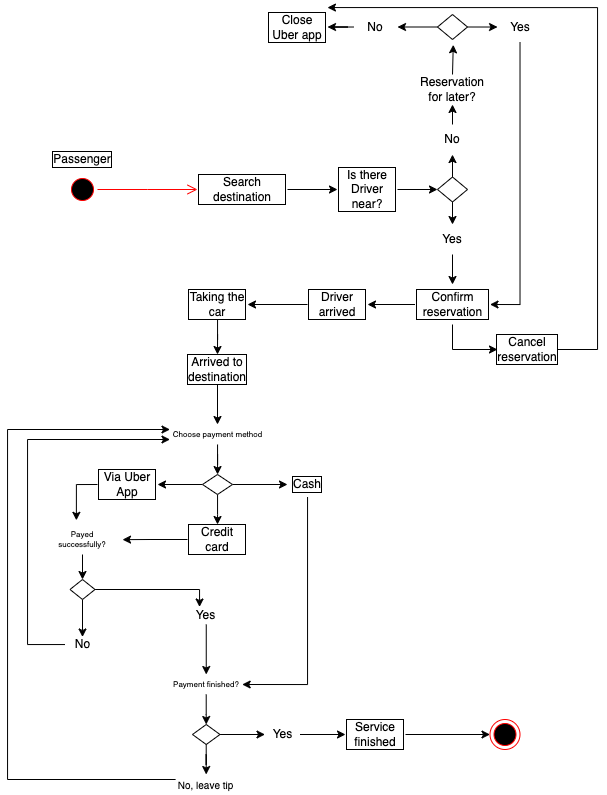

The diagram above was exported from draw.io. Its source (the exported page's mxGraphModel, read from the mxfile embedded in the PNG):
<mxGraphModel dx="1339" dy="501" grid="1" gridSize="10" guides="1" tooltips="1" connect="1" arrows="1" fold="1" page="1" pageScale="1" pageWidth="827" pageHeight="1169" math="0" shadow="0">
  <root>
    <mxCell id="0" />
    <mxCell id="1" parent="0" />
    <mxCell id="5gl5xDRqdi-tsBBx5u-z-2" value="" style="ellipse;html=1;shape=startState;fillColor=#000000;strokeColor=#ff0000;" vertex="1" parent="1">
      <mxGeometry x="90" y="180" width="30" height="30" as="geometry" />
    </mxCell>
    <mxCell id="5gl5xDRqdi-tsBBx5u-z-3" value="" style="edgeStyle=orthogonalEdgeStyle;html=1;verticalAlign=bottom;endArrow=open;endSize=8;strokeColor=#ff0000;rounded=0;" edge="1" source="5gl5xDRqdi-tsBBx5u-z-2" parent="1">
      <mxGeometry relative="1" as="geometry">
        <mxPoint x="220" y="195" as="targetPoint" />
      </mxGeometry>
    </mxCell>
    <mxCell id="5gl5xDRqdi-tsBBx5u-z-5" value="Passenger" style="text;html=1;align=center;verticalAlign=middle;whiteSpace=wrap;rounded=0;labelBorderColor=default;" vertex="1" parent="1">
      <mxGeometry x="75" y="150" width="60" height="30" as="geometry" />
    </mxCell>
    <mxCell id="5gl5xDRqdi-tsBBx5u-z-8" style="edgeStyle=orthogonalEdgeStyle;rounded=0;orthogonalLoop=1;jettySize=auto;html=1;exitX=1;exitY=0.5;exitDx=0;exitDy=0;entryX=0;entryY=0.5;entryDx=0;entryDy=0;" edge="1" parent="1" source="5gl5xDRqdi-tsBBx5u-z-6" target="5gl5xDRqdi-tsBBx5u-z-7">
      <mxGeometry relative="1" as="geometry" />
    </mxCell>
    <mxCell id="5gl5xDRqdi-tsBBx5u-z-6" value="Search destination" style="text;html=1;align=center;verticalAlign=middle;whiteSpace=wrap;rounded=0;labelBorderColor=default;" vertex="1" parent="1">
      <mxGeometry x="220" y="180" width="90" height="30" as="geometry" />
    </mxCell>
    <mxCell id="5gl5xDRqdi-tsBBx5u-z-10" style="edgeStyle=orthogonalEdgeStyle;rounded=0;orthogonalLoop=1;jettySize=auto;html=1;exitX=1;exitY=0.5;exitDx=0;exitDy=0;entryX=0;entryY=0.5;entryDx=0;entryDy=0;" edge="1" parent="1" source="5gl5xDRqdi-tsBBx5u-z-7" target="5gl5xDRqdi-tsBBx5u-z-9">
      <mxGeometry relative="1" as="geometry" />
    </mxCell>
    <mxCell id="5gl5xDRqdi-tsBBx5u-z-7" value="Is there Driver near?" style="text;html=1;align=center;verticalAlign=middle;whiteSpace=wrap;rounded=0;labelBorderColor=default;" vertex="1" parent="1">
      <mxGeometry x="360" y="180" width="60" height="30" as="geometry" />
    </mxCell>
    <mxCell id="5gl5xDRqdi-tsBBx5u-z-13" style="edgeStyle=orthogonalEdgeStyle;rounded=0;orthogonalLoop=1;jettySize=auto;html=1;exitX=0.5;exitY=0;exitDx=0;exitDy=0;entryX=0.5;entryY=1;entryDx=0;entryDy=0;" edge="1" parent="1" source="5gl5xDRqdi-tsBBx5u-z-9" target="5gl5xDRqdi-tsBBx5u-z-11">
      <mxGeometry relative="1" as="geometry">
        <Array as="points">
          <mxPoint x="475" y="160" />
          <mxPoint x="475" y="160" />
        </Array>
      </mxGeometry>
    </mxCell>
    <mxCell id="5gl5xDRqdi-tsBBx5u-z-14" style="edgeStyle=orthogonalEdgeStyle;rounded=0;orthogonalLoop=1;jettySize=auto;html=1;exitX=0.5;exitY=1;exitDx=0;exitDy=0;" edge="1" parent="1" source="5gl5xDRqdi-tsBBx5u-z-9" target="5gl5xDRqdi-tsBBx5u-z-12">
      <mxGeometry relative="1" as="geometry" />
    </mxCell>
    <mxCell id="5gl5xDRqdi-tsBBx5u-z-9" value="" style="rhombus;whiteSpace=wrap;html=1;" vertex="1" parent="1">
      <mxGeometry x="460" y="182.5" width="30" height="25" as="geometry" />
    </mxCell>
    <mxCell id="5gl5xDRqdi-tsBBx5u-z-18" style="edgeStyle=orthogonalEdgeStyle;rounded=0;orthogonalLoop=1;jettySize=auto;html=1;exitX=0.5;exitY=0;exitDx=0;exitDy=0;entryX=0.5;entryY=1;entryDx=0;entryDy=0;" edge="1" parent="1" source="5gl5xDRqdi-tsBBx5u-z-11" target="5gl5xDRqdi-tsBBx5u-z-17">
      <mxGeometry relative="1" as="geometry" />
    </mxCell>
    <mxCell id="5gl5xDRqdi-tsBBx5u-z-11" value="No" style="text;html=1;align=center;verticalAlign=middle;whiteSpace=wrap;rounded=0;" vertex="1" parent="1">
      <mxGeometry x="445" y="130" width="60" height="30" as="geometry" />
    </mxCell>
    <mxCell id="5gl5xDRqdi-tsBBx5u-z-16" style="edgeStyle=orthogonalEdgeStyle;rounded=0;orthogonalLoop=1;jettySize=auto;html=1;exitX=0.5;exitY=1;exitDx=0;exitDy=0;entryX=0.5;entryY=0;entryDx=0;entryDy=0;" edge="1" parent="1" source="5gl5xDRqdi-tsBBx5u-z-12" target="5gl5xDRqdi-tsBBx5u-z-15">
      <mxGeometry relative="1" as="geometry" />
    </mxCell>
    <mxCell id="5gl5xDRqdi-tsBBx5u-z-12" value="Yes" style="text;html=1;align=center;verticalAlign=middle;whiteSpace=wrap;rounded=0;" vertex="1" parent="1">
      <mxGeometry x="445" y="230" width="60" height="30" as="geometry" />
    </mxCell>
    <mxCell id="5gl5xDRqdi-tsBBx5u-z-31" style="edgeStyle=orthogonalEdgeStyle;rounded=0;orthogonalLoop=1;jettySize=auto;html=1;entryX=1;entryY=0.5;entryDx=0;entryDy=0;" edge="1" parent="1" source="5gl5xDRqdi-tsBBx5u-z-15" target="5gl5xDRqdi-tsBBx5u-z-30">
      <mxGeometry relative="1" as="geometry" />
    </mxCell>
    <mxCell id="5gl5xDRqdi-tsBBx5u-z-33" style="edgeStyle=orthogonalEdgeStyle;rounded=0;orthogonalLoop=1;jettySize=auto;html=1;exitX=0.5;exitY=1;exitDx=0;exitDy=0;entryX=0;entryY=0.5;entryDx=0;entryDy=0;" edge="1" parent="1" source="5gl5xDRqdi-tsBBx5u-z-15" target="5gl5xDRqdi-tsBBx5u-z-32">
      <mxGeometry relative="1" as="geometry" />
    </mxCell>
    <mxCell id="5gl5xDRqdi-tsBBx5u-z-15" value="Confirm reservation" style="text;html=1;align=center;verticalAlign=middle;whiteSpace=wrap;rounded=0;labelBorderColor=default;" vertex="1" parent="1">
      <mxGeometry x="437.5" y="290" width="75" height="40" as="geometry" />
    </mxCell>
    <mxCell id="5gl5xDRqdi-tsBBx5u-z-17" value="Reservation for later?" style="text;html=1;align=center;verticalAlign=middle;whiteSpace=wrap;rounded=0;" vertex="1" parent="1">
      <mxGeometry x="445" y="80" width="60" height="30" as="geometry" />
    </mxCell>
    <mxCell id="5gl5xDRqdi-tsBBx5u-z-23" style="edgeStyle=orthogonalEdgeStyle;rounded=0;orthogonalLoop=1;jettySize=auto;html=1;exitX=1;exitY=0.5;exitDx=0;exitDy=0;" edge="1" parent="1" source="5gl5xDRqdi-tsBBx5u-z-19">
      <mxGeometry relative="1" as="geometry">
        <mxPoint x="520" y="32.72413793103448" as="targetPoint" />
      </mxGeometry>
    </mxCell>
    <mxCell id="5gl5xDRqdi-tsBBx5u-z-29" style="edgeStyle=orthogonalEdgeStyle;rounded=0;orthogonalLoop=1;jettySize=auto;html=1;" edge="1" parent="1" source="5gl5xDRqdi-tsBBx5u-z-19" target="5gl5xDRqdi-tsBBx5u-z-21">
      <mxGeometry relative="1" as="geometry" />
    </mxCell>
    <mxCell id="5gl5xDRqdi-tsBBx5u-z-19" value="" style="rhombus;whiteSpace=wrap;html=1;" vertex="1" parent="1">
      <mxGeometry x="460" y="20" width="30" height="25" as="geometry" />
    </mxCell>
    <mxCell id="5gl5xDRqdi-tsBBx5u-z-20" style="edgeStyle=orthogonalEdgeStyle;rounded=0;orthogonalLoop=1;jettySize=auto;html=1;exitX=0.5;exitY=0;exitDx=0;exitDy=0;entryX=0.526;entryY=1.212;entryDx=0;entryDy=0;entryPerimeter=0;" edge="1" parent="1" source="5gl5xDRqdi-tsBBx5u-z-17" target="5gl5xDRqdi-tsBBx5u-z-19">
      <mxGeometry relative="1" as="geometry" />
    </mxCell>
    <mxCell id="5gl5xDRqdi-tsBBx5u-z-26" style="edgeStyle=orthogonalEdgeStyle;rounded=0;orthogonalLoop=1;jettySize=auto;html=1;entryX=1;entryY=0.5;entryDx=0;entryDy=0;" edge="1" parent="1" source="5gl5xDRqdi-tsBBx5u-z-21" target="5gl5xDRqdi-tsBBx5u-z-25">
      <mxGeometry relative="1" as="geometry" />
    </mxCell>
    <mxCell id="5gl5xDRqdi-tsBBx5u-z-21" value="No" style="text;html=1;align=center;verticalAlign=middle;whiteSpace=wrap;rounded=0;" vertex="1" parent="1">
      <mxGeometry x="376" y="15" width="44" height="35" as="geometry" />
    </mxCell>
    <mxCell id="5gl5xDRqdi-tsBBx5u-z-24" style="edgeStyle=orthogonalEdgeStyle;rounded=0;orthogonalLoop=1;jettySize=auto;html=1;entryX=1;entryY=0.5;entryDx=0;entryDy=0;" edge="1" parent="1" source="5gl5xDRqdi-tsBBx5u-z-22" target="5gl5xDRqdi-tsBBx5u-z-15">
      <mxGeometry relative="1" as="geometry" />
    </mxCell>
    <mxCell id="5gl5xDRqdi-tsBBx5u-z-22" value="Yes" style="text;html=1;align=center;verticalAlign=middle;whiteSpace=wrap;rounded=0;" vertex="1" parent="1">
      <mxGeometry x="512.5" y="17.5" width="60" height="30" as="geometry" />
    </mxCell>
    <mxCell id="5gl5xDRqdi-tsBBx5u-z-25" value="Close Uber app" style="text;html=1;align=center;verticalAlign=middle;whiteSpace=wrap;rounded=0;labelBorderColor=default;" vertex="1" parent="1">
      <mxGeometry x="290" y="17.5" width="60" height="30" as="geometry" />
    </mxCell>
    <mxCell id="5gl5xDRqdi-tsBBx5u-z-36" style="edgeStyle=orthogonalEdgeStyle;rounded=0;orthogonalLoop=1;jettySize=auto;html=1;entryX=1;entryY=0.5;entryDx=0;entryDy=0;" edge="1" parent="1" source="5gl5xDRqdi-tsBBx5u-z-30" target="5gl5xDRqdi-tsBBx5u-z-35">
      <mxGeometry relative="1" as="geometry" />
    </mxCell>
    <mxCell id="5gl5xDRqdi-tsBBx5u-z-30" value="Driver arrived" style="text;html=1;align=center;verticalAlign=middle;whiteSpace=wrap;rounded=0;labelBorderColor=default;" vertex="1" parent="1">
      <mxGeometry x="330" y="295" width="60" height="30" as="geometry" />
    </mxCell>
    <mxCell id="5gl5xDRqdi-tsBBx5u-z-32" value="Cancel reservation" style="text;html=1;align=center;verticalAlign=middle;whiteSpace=wrap;rounded=0;labelBorderColor=default;" vertex="1" parent="1">
      <mxGeometry x="520" y="340" width="60" height="30" as="geometry" />
    </mxCell>
    <mxCell id="5gl5xDRqdi-tsBBx5u-z-34" style="edgeStyle=orthogonalEdgeStyle;rounded=0;orthogonalLoop=1;jettySize=auto;html=1;entryX=0.999;entryY=-0.148;entryDx=0;entryDy=0;entryPerimeter=0;" edge="1" parent="1" source="5gl5xDRqdi-tsBBx5u-z-32" target="5gl5xDRqdi-tsBBx5u-z-25">
      <mxGeometry relative="1" as="geometry">
        <Array as="points">
          <mxPoint x="620" y="355" />
          <mxPoint x="620" y="13" />
        </Array>
      </mxGeometry>
    </mxCell>
    <mxCell id="5gl5xDRqdi-tsBBx5u-z-38" style="edgeStyle=orthogonalEdgeStyle;rounded=0;orthogonalLoop=1;jettySize=auto;html=1;entryX=0.5;entryY=0;entryDx=0;entryDy=0;" edge="1" parent="1" source="5gl5xDRqdi-tsBBx5u-z-35" target="5gl5xDRqdi-tsBBx5u-z-37">
      <mxGeometry relative="1" as="geometry" />
    </mxCell>
    <mxCell id="5gl5xDRqdi-tsBBx5u-z-35" value="Taking the car" style="text;html=1;align=center;verticalAlign=middle;whiteSpace=wrap;rounded=0;labelBorderColor=default;" vertex="1" parent="1">
      <mxGeometry x="210" y="295" width="60" height="30" as="geometry" />
    </mxCell>
    <mxCell id="5gl5xDRqdi-tsBBx5u-z-42" style="edgeStyle=orthogonalEdgeStyle;rounded=0;orthogonalLoop=1;jettySize=auto;html=1;exitX=0.5;exitY=1;exitDx=0;exitDy=0;entryX=0.5;entryY=0;entryDx=0;entryDy=0;" edge="1" parent="1" source="5gl5xDRqdi-tsBBx5u-z-37" target="5gl5xDRqdi-tsBBx5u-z-40">
      <mxGeometry relative="1" as="geometry" />
    </mxCell>
    <mxCell id="5gl5xDRqdi-tsBBx5u-z-37" value="Arrived to destination" style="text;html=1;align=center;verticalAlign=middle;whiteSpace=wrap;rounded=0;labelBorderColor=default;" vertex="1" parent="1">
      <mxGeometry x="210" y="360" width="60" height="30" as="geometry" />
    </mxCell>
    <mxCell id="5gl5xDRqdi-tsBBx5u-z-49" value="" style="edgeStyle=orthogonalEdgeStyle;rounded=0;orthogonalLoop=1;jettySize=auto;html=1;" edge="1" parent="1" source="5gl5xDRqdi-tsBBx5u-z-39">
      <mxGeometry relative="1" as="geometry">
        <mxPoint x="240" y="530" as="targetPoint" />
      </mxGeometry>
    </mxCell>
    <mxCell id="5gl5xDRqdi-tsBBx5u-z-50" value="" style="edgeStyle=orthogonalEdgeStyle;rounded=0;orthogonalLoop=1;jettySize=auto;html=1;" edge="1" parent="1" source="5gl5xDRqdi-tsBBx5u-z-39" target="5gl5xDRqdi-tsBBx5u-z-47">
      <mxGeometry relative="1" as="geometry" />
    </mxCell>
    <mxCell id="5gl5xDRqdi-tsBBx5u-z-66" value="" style="edgeStyle=orthogonalEdgeStyle;rounded=0;orthogonalLoop=1;jettySize=auto;html=1;" edge="1" parent="1" source="5gl5xDRqdi-tsBBx5u-z-39" target="5gl5xDRqdi-tsBBx5u-z-64">
      <mxGeometry relative="1" as="geometry" />
    </mxCell>
    <mxCell id="5gl5xDRqdi-tsBBx5u-z-39" value="" style="rhombus;whiteSpace=wrap;html=1;" vertex="1" parent="1">
      <mxGeometry x="225" y="480" width="30" height="20" as="geometry" />
    </mxCell>
    <mxCell id="5gl5xDRqdi-tsBBx5u-z-44" value="" style="edgeStyle=orthogonalEdgeStyle;rounded=0;orthogonalLoop=1;jettySize=auto;html=1;" edge="1" parent="1" source="5gl5xDRqdi-tsBBx5u-z-40" target="5gl5xDRqdi-tsBBx5u-z-39">
      <mxGeometry relative="1" as="geometry" />
    </mxCell>
    <mxCell id="5gl5xDRqdi-tsBBx5u-z-40" value="Choose payment method" style="text;html=1;align=center;verticalAlign=middle;whiteSpace=wrap;rounded=0;fontSize=8;" vertex="1" parent="1">
      <mxGeometry x="192.5" y="430" width="95" height="20" as="geometry" />
    </mxCell>
    <mxCell id="5gl5xDRqdi-tsBBx5u-z-45" value="Credit card" style="text;html=1;align=center;verticalAlign=middle;whiteSpace=wrap;rounded=0;labelBorderColor=default;" vertex="1" parent="1">
      <mxGeometry x="210" y="530" width="60" height="30" as="geometry" />
    </mxCell>
    <mxCell id="5gl5xDRqdi-tsBBx5u-z-47" value="Via Uber App" style="text;html=1;align=center;verticalAlign=middle;whiteSpace=wrap;rounded=0;labelBorderColor=default;" vertex="1" parent="1">
      <mxGeometry x="120" y="475" width="60" height="30" as="geometry" />
    </mxCell>
    <mxCell id="5gl5xDRqdi-tsBBx5u-z-58" style="edgeStyle=orthogonalEdgeStyle;rounded=0;orthogonalLoop=1;jettySize=auto;html=1;exitX=0.5;exitY=1;exitDx=0;exitDy=0;entryX=0.5;entryY=0;entryDx=0;entryDy=0;" edge="1" parent="1" source="5gl5xDRqdi-tsBBx5u-z-52" target="5gl5xDRqdi-tsBBx5u-z-56">
      <mxGeometry relative="1" as="geometry" />
    </mxCell>
    <mxCell id="5gl5xDRqdi-tsBBx5u-z-52" value="Payed successfully?" style="text;html=1;align=center;verticalAlign=middle;whiteSpace=wrap;rounded=0;labelBorderColor=none;fontSize=8;" vertex="1" parent="1">
      <mxGeometry x="75" y="530" width="60" height="30" as="geometry" />
    </mxCell>
    <mxCell id="5gl5xDRqdi-tsBBx5u-z-53" style="edgeStyle=orthogonalEdgeStyle;rounded=0;orthogonalLoop=1;jettySize=auto;html=1;exitX=0;exitY=0.5;exitDx=0;exitDy=0;entryX=1.167;entryY=0.505;entryDx=0;entryDy=0;entryPerimeter=0;" edge="1" parent="1" source="5gl5xDRqdi-tsBBx5u-z-45" target="5gl5xDRqdi-tsBBx5u-z-52">
      <mxGeometry relative="1" as="geometry" />
    </mxCell>
    <mxCell id="5gl5xDRqdi-tsBBx5u-z-55" style="edgeStyle=orthogonalEdgeStyle;rounded=0;orthogonalLoop=1;jettySize=auto;html=1;exitX=0;exitY=0.5;exitDx=0;exitDy=0;entryX=0.398;entryY=-0.139;entryDx=0;entryDy=0;entryPerimeter=0;" edge="1" parent="1" source="5gl5xDRqdi-tsBBx5u-z-47" target="5gl5xDRqdi-tsBBx5u-z-52">
      <mxGeometry relative="1" as="geometry" />
    </mxCell>
    <mxCell id="5gl5xDRqdi-tsBBx5u-z-62" value="" style="edgeStyle=orthogonalEdgeStyle;rounded=0;orthogonalLoop=1;jettySize=auto;html=1;" edge="1" parent="1" source="5gl5xDRqdi-tsBBx5u-z-56" target="5gl5xDRqdi-tsBBx5u-z-60">
      <mxGeometry relative="1" as="geometry" />
    </mxCell>
    <mxCell id="5gl5xDRqdi-tsBBx5u-z-63" style="edgeStyle=orthogonalEdgeStyle;rounded=0;orthogonalLoop=1;jettySize=auto;html=1;" edge="1" parent="1" source="5gl5xDRqdi-tsBBx5u-z-56" target="5gl5xDRqdi-tsBBx5u-z-59">
      <mxGeometry relative="1" as="geometry">
        <Array as="points">
          <mxPoint x="222" y="595" />
        </Array>
      </mxGeometry>
    </mxCell>
    <mxCell id="5gl5xDRqdi-tsBBx5u-z-56" value="" style="rhombus;whiteSpace=wrap;html=1;" vertex="1" parent="1">
      <mxGeometry x="92.5" y="585" width="25" height="20" as="geometry" />
    </mxCell>
    <mxCell id="5gl5xDRqdi-tsBBx5u-z-70" style="edgeStyle=orthogonalEdgeStyle;rounded=0;orthogonalLoop=1;jettySize=auto;html=1;" edge="1" parent="1" source="5gl5xDRqdi-tsBBx5u-z-59" target="5gl5xDRqdi-tsBBx5u-z-69">
      <mxGeometry relative="1" as="geometry" />
    </mxCell>
    <mxCell id="5gl5xDRqdi-tsBBx5u-z-59" value="Yes" style="text;html=1;align=center;verticalAlign=middle;whiteSpace=wrap;rounded=0;" vertex="1" parent="1">
      <mxGeometry x="210" y="612.5" width="37.5" height="17.5" as="geometry" />
    </mxCell>
    <mxCell id="5gl5xDRqdi-tsBBx5u-z-61" style="edgeStyle=orthogonalEdgeStyle;rounded=0;orthogonalLoop=1;jettySize=auto;html=1;entryX=0;entryY=0.75;entryDx=0;entryDy=0;" edge="1" parent="1" source="5gl5xDRqdi-tsBBx5u-z-60" target="5gl5xDRqdi-tsBBx5u-z-40">
      <mxGeometry relative="1" as="geometry">
        <Array as="points">
          <mxPoint x="50" y="650" />
          <mxPoint x="50" y="445" />
        </Array>
      </mxGeometry>
    </mxCell>
    <mxCell id="5gl5xDRqdi-tsBBx5u-z-60" value="No" style="text;html=1;align=center;verticalAlign=middle;whiteSpace=wrap;rounded=0;labelBorderColor=none;" vertex="1" parent="1">
      <mxGeometry x="87.5" y="642.5" width="35" height="15" as="geometry" />
    </mxCell>
    <mxCell id="5gl5xDRqdi-tsBBx5u-z-67" style="edgeStyle=orthogonalEdgeStyle;rounded=0;orthogonalLoop=1;jettySize=auto;html=1;entryX=1;entryY=0.5;entryDx=0;entryDy=0;" edge="1" parent="1" source="5gl5xDRqdi-tsBBx5u-z-64" target="5gl5xDRqdi-tsBBx5u-z-69">
      <mxGeometry relative="1" as="geometry">
        <mxPoint x="253" y="628" as="targetPoint" />
        <Array as="points">
          <mxPoint x="330" y="690" />
        </Array>
      </mxGeometry>
    </mxCell>
    <mxCell id="5gl5xDRqdi-tsBBx5u-z-64" value="Cash" style="text;html=1;align=center;verticalAlign=middle;whiteSpace=wrap;rounded=0;labelBorderColor=default;" vertex="1" parent="1">
      <mxGeometry x="310" y="477.5" width="40" height="25" as="geometry" />
    </mxCell>
    <mxCell id="5gl5xDRqdi-tsBBx5u-z-74" style="edgeStyle=orthogonalEdgeStyle;rounded=0;orthogonalLoop=1;jettySize=auto;html=1;entryX=0.5;entryY=0;entryDx=0;entryDy=0;" edge="1" parent="1" source="5gl5xDRqdi-tsBBx5u-z-69" target="5gl5xDRqdi-tsBBx5u-z-73">
      <mxGeometry relative="1" as="geometry" />
    </mxCell>
    <mxCell id="5gl5xDRqdi-tsBBx5u-z-69" value="Payment finished?" style="text;html=1;align=center;verticalAlign=middle;whiteSpace=wrap;rounded=0;fontSize=8;" vertex="1" parent="1">
      <mxGeometry x="192.81" y="680" width="71.87" height="20" as="geometry" />
    </mxCell>
    <mxCell id="5gl5xDRqdi-tsBBx5u-z-78" value="" style="edgeStyle=orthogonalEdgeStyle;rounded=0;orthogonalLoop=1;jettySize=auto;html=1;" edge="1" parent="1" source="5gl5xDRqdi-tsBBx5u-z-73" target="5gl5xDRqdi-tsBBx5u-z-76">
      <mxGeometry relative="1" as="geometry" />
    </mxCell>
    <mxCell id="5gl5xDRqdi-tsBBx5u-z-81" style="edgeStyle=orthogonalEdgeStyle;rounded=0;orthogonalLoop=1;jettySize=auto;html=1;entryX=0;entryY=0.5;entryDx=0;entryDy=0;" edge="1" parent="1" source="5gl5xDRqdi-tsBBx5u-z-73" target="5gl5xDRqdi-tsBBx5u-z-75">
      <mxGeometry relative="1" as="geometry" />
    </mxCell>
    <mxCell id="5gl5xDRqdi-tsBBx5u-z-73" value="" style="rhombus;whiteSpace=wrap;html=1;" vertex="1" parent="1">
      <mxGeometry x="214.99" y="730" width="27.5" height="20" as="geometry" />
    </mxCell>
    <mxCell id="5gl5xDRqdi-tsBBx5u-z-84" style="edgeStyle=orthogonalEdgeStyle;rounded=0;orthogonalLoop=1;jettySize=auto;html=1;entryX=0;entryY=0.5;entryDx=0;entryDy=0;" edge="1" parent="1" source="5gl5xDRqdi-tsBBx5u-z-75" target="5gl5xDRqdi-tsBBx5u-z-83">
      <mxGeometry relative="1" as="geometry" />
    </mxCell>
    <mxCell id="5gl5xDRqdi-tsBBx5u-z-75" value="Yes" style="text;html=1;align=center;verticalAlign=middle;whiteSpace=wrap;rounded=0;" vertex="1" parent="1">
      <mxGeometry x="287.5" y="732.5" width="35" height="15" as="geometry" />
    </mxCell>
    <mxCell id="5gl5xDRqdi-tsBBx5u-z-77" style="edgeStyle=orthogonalEdgeStyle;rounded=0;orthogonalLoop=1;jettySize=auto;html=1;entryX=0;entryY=0.25;entryDx=0;entryDy=0;" edge="1" parent="1" source="5gl5xDRqdi-tsBBx5u-z-76" target="5gl5xDRqdi-tsBBx5u-z-40">
      <mxGeometry relative="1" as="geometry">
        <Array as="points">
          <mxPoint x="30" y="785" />
          <mxPoint x="30" y="435" />
        </Array>
      </mxGeometry>
    </mxCell>
    <mxCell id="5gl5xDRqdi-tsBBx5u-z-76" value="No, leave tip" style="text;html=1;align=center;verticalAlign=middle;whiteSpace=wrap;rounded=0;fontSize=10;" vertex="1" parent="1">
      <mxGeometry x="198.11" y="780" width="61.26" height="20" as="geometry" />
    </mxCell>
    <mxCell id="5gl5xDRqdi-tsBBx5u-z-82" value="" style="ellipse;html=1;shape=endState;fillColor=#000000;strokeColor=#ff0000;" vertex="1" parent="1">
      <mxGeometry x="512.5" y="725" width="30" height="30" as="geometry" />
    </mxCell>
    <mxCell id="5gl5xDRqdi-tsBBx5u-z-85" style="edgeStyle=orthogonalEdgeStyle;rounded=0;orthogonalLoop=1;jettySize=auto;html=1;exitX=1;exitY=0.5;exitDx=0;exitDy=0;entryX=0;entryY=0.5;entryDx=0;entryDy=0;" edge="1" parent="1" source="5gl5xDRqdi-tsBBx5u-z-83" target="5gl5xDRqdi-tsBBx5u-z-82">
      <mxGeometry relative="1" as="geometry" />
    </mxCell>
    <mxCell id="5gl5xDRqdi-tsBBx5u-z-83" value="Service finished" style="text;html=1;align=center;verticalAlign=middle;whiteSpace=wrap;rounded=0;labelBorderColor=default;" vertex="1" parent="1">
      <mxGeometry x="368" y="725" width="60" height="30" as="geometry" />
    </mxCell>
  </root>
</mxGraphModel>